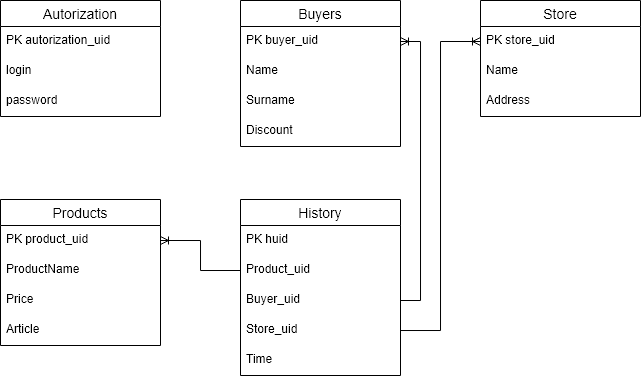

The diagram above was exported from draw.io. Its source (the exported page's mxGraphModel, read from the mxfile embedded in the PNG):
<mxGraphModel dx="937" dy="575" grid="0" gridSize="10" guides="1" tooltips="1" connect="1" arrows="1" fold="1" page="1" pageScale="1" pageWidth="827" pageHeight="1169" math="0" shadow="0">
  <root>
    <mxCell id="rtRSQzXjjECDRDOA_ibN-0" />
    <mxCell id="rtRSQzXjjECDRDOA_ibN-1" parent="rtRSQzXjjECDRDOA_ibN-0" />
    <mxCell id="V9UA_1oSyDL9IM93WSbB-13" value="Autorization" style="swimlane;fontStyle=0;childLayout=stackLayout;horizontal=1;startSize=26;horizontalStack=0;resizeParent=1;resizeParentMax=0;resizeLast=0;collapsible=1;marginBottom=0;align=center;fontSize=14;" vertex="1" parent="rtRSQzXjjECDRDOA_ibN-1">
      <mxGeometry x="160" y="240" width="160" height="116" as="geometry" />
    </mxCell>
    <mxCell id="V9UA_1oSyDL9IM93WSbB-14" value="PK autorization_uid" style="text;strokeColor=none;fillColor=none;spacingLeft=4;spacingRight=4;overflow=hidden;rotatable=0;points=[[0,0.5],[1,0.5]];portConstraint=eastwest;fontSize=12;" vertex="1" parent="V9UA_1oSyDL9IM93WSbB-13">
      <mxGeometry y="26" width="160" height="30" as="geometry" />
    </mxCell>
    <mxCell id="V9UA_1oSyDL9IM93WSbB-15" value="login" style="text;strokeColor=none;fillColor=none;spacingLeft=4;spacingRight=4;overflow=hidden;rotatable=0;points=[[0,0.5],[1,0.5]];portConstraint=eastwest;fontSize=12;" vertex="1" parent="V9UA_1oSyDL9IM93WSbB-13">
      <mxGeometry y="56" width="160" height="30" as="geometry" />
    </mxCell>
    <mxCell id="V9UA_1oSyDL9IM93WSbB-16" value="password" style="text;strokeColor=none;fillColor=none;spacingLeft=4;spacingRight=4;overflow=hidden;rotatable=0;points=[[0,0.5],[1,0.5]];portConstraint=eastwest;fontSize=12;" vertex="1" parent="V9UA_1oSyDL9IM93WSbB-13">
      <mxGeometry y="86" width="160" height="30" as="geometry" />
    </mxCell>
    <mxCell id="V9UA_1oSyDL9IM93WSbB-17" value="Buyers" style="swimlane;fontStyle=0;childLayout=stackLayout;horizontal=1;startSize=26;horizontalStack=0;resizeParent=1;resizeParentMax=0;resizeLast=0;collapsible=1;marginBottom=0;align=center;fontSize=14;" vertex="1" parent="rtRSQzXjjECDRDOA_ibN-1">
      <mxGeometry x="400" y="240" width="160" height="146" as="geometry" />
    </mxCell>
    <mxCell id="V9UA_1oSyDL9IM93WSbB-18" value="PK buyer_uid" style="text;strokeColor=none;fillColor=none;spacingLeft=4;spacingRight=4;overflow=hidden;rotatable=0;points=[[0,0.5],[1,0.5]];portConstraint=eastwest;fontSize=12;" vertex="1" parent="V9UA_1oSyDL9IM93WSbB-17">
      <mxGeometry y="26" width="160" height="30" as="geometry" />
    </mxCell>
    <mxCell id="V9UA_1oSyDL9IM93WSbB-19" value="Name" style="text;strokeColor=none;fillColor=none;spacingLeft=4;spacingRight=4;overflow=hidden;rotatable=0;points=[[0,0.5],[1,0.5]];portConstraint=eastwest;fontSize=12;" vertex="1" parent="V9UA_1oSyDL9IM93WSbB-17">
      <mxGeometry y="56" width="160" height="30" as="geometry" />
    </mxCell>
    <mxCell id="V9UA_1oSyDL9IM93WSbB-20" value="Surname" style="text;strokeColor=none;fillColor=none;spacingLeft=4;spacingRight=4;overflow=hidden;rotatable=0;points=[[0,0.5],[1,0.5]];portConstraint=eastwest;fontSize=12;" vertex="1" parent="V9UA_1oSyDL9IM93WSbB-17">
      <mxGeometry y="86" width="160" height="30" as="geometry" />
    </mxCell>
    <mxCell id="V9UA_1oSyDL9IM93WSbB-46" value="Discount" style="text;strokeColor=none;fillColor=none;spacingLeft=4;spacingRight=4;overflow=hidden;rotatable=0;points=[[0,0.5],[1,0.5]];portConstraint=eastwest;fontSize=12;" vertex="1" parent="V9UA_1oSyDL9IM93WSbB-17">
      <mxGeometry y="116" width="160" height="30" as="geometry" />
    </mxCell>
    <mxCell id="V9UA_1oSyDL9IM93WSbB-21" value="Products" style="swimlane;fontStyle=0;childLayout=stackLayout;horizontal=1;startSize=26;horizontalStack=0;resizeParent=1;resizeParentMax=0;resizeLast=0;collapsible=1;marginBottom=0;align=center;fontSize=14;" vertex="1" parent="rtRSQzXjjECDRDOA_ibN-1">
      <mxGeometry x="160" y="439" width="160" height="146" as="geometry" />
    </mxCell>
    <mxCell id="V9UA_1oSyDL9IM93WSbB-22" value="PK product_uid" style="text;strokeColor=none;fillColor=none;spacingLeft=4;spacingRight=4;overflow=hidden;rotatable=0;points=[[0,0.5],[1,0.5]];portConstraint=eastwest;fontSize=12;" vertex="1" parent="V9UA_1oSyDL9IM93WSbB-21">
      <mxGeometry y="26" width="160" height="30" as="geometry" />
    </mxCell>
    <mxCell id="V9UA_1oSyDL9IM93WSbB-23" value="ProductName" style="text;strokeColor=none;fillColor=none;spacingLeft=4;spacingRight=4;overflow=hidden;rotatable=0;points=[[0,0.5],[1,0.5]];portConstraint=eastwest;fontSize=12;" vertex="1" parent="V9UA_1oSyDL9IM93WSbB-21">
      <mxGeometry y="56" width="160" height="30" as="geometry" />
    </mxCell>
    <mxCell id="V9UA_1oSyDL9IM93WSbB-24" value="Price" style="text;strokeColor=none;fillColor=none;spacingLeft=4;spacingRight=4;overflow=hidden;rotatable=0;points=[[0,0.5],[1,0.5]];portConstraint=eastwest;fontSize=12;" vertex="1" parent="V9UA_1oSyDL9IM93WSbB-21">
      <mxGeometry y="86" width="160" height="30" as="geometry" />
    </mxCell>
    <mxCell id="V9UA_1oSyDL9IM93WSbB-55" value="Article" style="text;strokeColor=none;fillColor=none;spacingLeft=4;spacingRight=4;overflow=hidden;rotatable=0;points=[[0,0.5],[1,0.5]];portConstraint=eastwest;fontSize=12;" vertex="1" parent="V9UA_1oSyDL9IM93WSbB-21">
      <mxGeometry y="116" width="160" height="30" as="geometry" />
    </mxCell>
    <mxCell id="V9UA_1oSyDL9IM93WSbB-38" value="History" style="swimlane;fontStyle=0;childLayout=stackLayout;horizontal=1;startSize=26;horizontalStack=0;resizeParent=1;resizeParentMax=0;resizeLast=0;collapsible=1;marginBottom=0;align=center;fontSize=14;" vertex="1" parent="rtRSQzXjjECDRDOA_ibN-1">
      <mxGeometry x="400" y="439" width="160" height="176" as="geometry" />
    </mxCell>
    <mxCell id="V9UA_1oSyDL9IM93WSbB-39" value="PK huid" style="text;strokeColor=none;fillColor=none;spacingLeft=4;spacingRight=4;overflow=hidden;rotatable=0;points=[[0,0.5],[1,0.5]];portConstraint=eastwest;fontSize=12;" vertex="1" parent="V9UA_1oSyDL9IM93WSbB-38">
      <mxGeometry y="26" width="160" height="30" as="geometry" />
    </mxCell>
    <mxCell id="V9UA_1oSyDL9IM93WSbB-41" value="Product_uid" style="text;strokeColor=none;fillColor=none;spacingLeft=4;spacingRight=4;overflow=hidden;rotatable=0;points=[[0,0.5],[1,0.5]];portConstraint=eastwest;fontSize=12;" vertex="1" parent="V9UA_1oSyDL9IM93WSbB-38">
      <mxGeometry y="56" width="160" height="30" as="geometry" />
    </mxCell>
    <mxCell id="V9UA_1oSyDL9IM93WSbB-44" value="Buyer_uid" style="text;strokeColor=none;fillColor=none;spacingLeft=4;spacingRight=4;overflow=hidden;rotatable=0;points=[[0,0.5],[1,0.5]];portConstraint=eastwest;fontSize=12;" vertex="1" parent="V9UA_1oSyDL9IM93WSbB-38">
      <mxGeometry y="86" width="160" height="30" as="geometry" />
    </mxCell>
    <mxCell id="V9UA_1oSyDL9IM93WSbB-51" value="Store_uid" style="text;strokeColor=none;fillColor=none;spacingLeft=4;spacingRight=4;overflow=hidden;rotatable=0;points=[[0,0.5],[1,0.5]];portConstraint=eastwest;fontSize=12;" vertex="1" parent="V9UA_1oSyDL9IM93WSbB-38">
      <mxGeometry y="116" width="160" height="30" as="geometry" />
    </mxCell>
    <mxCell id="V9UA_1oSyDL9IM93WSbB-40" value="Time" style="text;strokeColor=none;fillColor=none;spacingLeft=4;spacingRight=4;overflow=hidden;rotatable=0;points=[[0,0.5],[1,0.5]];portConstraint=eastwest;fontSize=12;" vertex="1" parent="V9UA_1oSyDL9IM93WSbB-38">
      <mxGeometry y="146" width="160" height="30" as="geometry" />
    </mxCell>
    <mxCell id="V9UA_1oSyDL9IM93WSbB-43" style="edgeStyle=orthogonalEdgeStyle;rounded=0;orthogonalLoop=1;jettySize=auto;html=1;exitX=0;exitY=0.5;exitDx=0;exitDy=0;entryX=1;entryY=0.5;entryDx=0;entryDy=0;endArrow=ERoneToMany;endFill=0;startArrow=none;startFill=0;" edge="1" parent="rtRSQzXjjECDRDOA_ibN-1" source="V9UA_1oSyDL9IM93WSbB-41" target="V9UA_1oSyDL9IM93WSbB-22">
      <mxGeometry relative="1" as="geometry" />
    </mxCell>
    <mxCell id="V9UA_1oSyDL9IM93WSbB-47" value="Store" style="swimlane;fontStyle=0;childLayout=stackLayout;horizontal=1;startSize=26;horizontalStack=0;resizeParent=1;resizeParentMax=0;resizeLast=0;collapsible=1;marginBottom=0;align=center;fontSize=14;" vertex="1" parent="rtRSQzXjjECDRDOA_ibN-1">
      <mxGeometry x="640" y="240" width="160" height="116" as="geometry" />
    </mxCell>
    <mxCell id="V9UA_1oSyDL9IM93WSbB-48" value="PK store_uid" style="text;strokeColor=none;fillColor=none;spacingLeft=4;spacingRight=4;overflow=hidden;rotatable=0;points=[[0,0.5],[1,0.5]];portConstraint=eastwest;fontSize=12;align=left;" vertex="1" parent="V9UA_1oSyDL9IM93WSbB-47">
      <mxGeometry y="26" width="160" height="30" as="geometry" />
    </mxCell>
    <mxCell id="V9UA_1oSyDL9IM93WSbB-49" value="Name" style="text;strokeColor=none;fillColor=none;spacingLeft=4;spacingRight=4;overflow=hidden;rotatable=0;points=[[0,0.5],[1,0.5]];portConstraint=eastwest;fontSize=12;align=left;" vertex="1" parent="V9UA_1oSyDL9IM93WSbB-47">
      <mxGeometry y="56" width="160" height="30" as="geometry" />
    </mxCell>
    <mxCell id="V9UA_1oSyDL9IM93WSbB-50" value="Address" style="text;strokeColor=none;fillColor=none;spacingLeft=4;spacingRight=4;overflow=hidden;rotatable=0;points=[[0,0.5],[1,0.5]];portConstraint=eastwest;fontSize=12;align=left;" vertex="1" parent="V9UA_1oSyDL9IM93WSbB-47">
      <mxGeometry y="86" width="160" height="30" as="geometry" />
    </mxCell>
    <mxCell id="V9UA_1oSyDL9IM93WSbB-54" style="edgeStyle=orthogonalEdgeStyle;rounded=0;orthogonalLoop=1;jettySize=auto;html=1;exitX=0;exitY=0.5;exitDx=0;exitDy=0;startArrow=ERoneToMany;startFill=0;endArrow=none;endFill=0;" edge="1" parent="rtRSQzXjjECDRDOA_ibN-1" source="V9UA_1oSyDL9IM93WSbB-48" target="V9UA_1oSyDL9IM93WSbB-51">
      <mxGeometry relative="1" as="geometry" />
    </mxCell>
    <mxCell id="V9UA_1oSyDL9IM93WSbB-53" style="edgeStyle=orthogonalEdgeStyle;rounded=0;orthogonalLoop=1;jettySize=auto;html=1;exitX=1;exitY=0.5;exitDx=0;exitDy=0;entryX=1;entryY=0.5;entryDx=0;entryDy=0;startArrow=none;startFill=0;endArrow=ERoneToMany;endFill=0;" edge="1" parent="rtRSQzXjjECDRDOA_ibN-1" source="V9UA_1oSyDL9IM93WSbB-44" target="V9UA_1oSyDL9IM93WSbB-18">
      <mxGeometry relative="1" as="geometry" />
    </mxCell>
  </root>
</mxGraphModel>